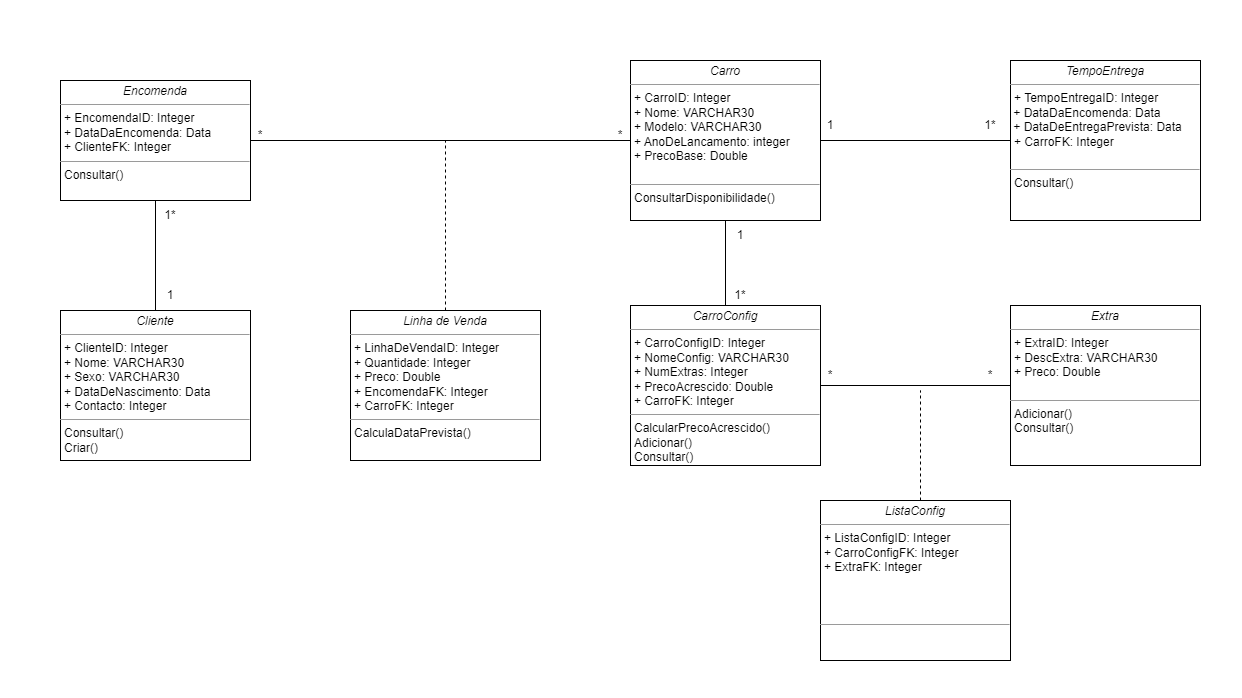

The diagram above was exported from draw.io. Its source (the exported page's mxGraphModel, read from the mxfile embedded in the PNG):
<mxGraphModel dx="1662" dy="754" grid="1" gridSize="10" guides="1" tooltips="1" connect="1" arrows="1" fold="1" page="1" pageScale="1" pageWidth="850" pageHeight="1100" background="none" math="0" shadow="0">
  <root>
    <mxCell id="0" />
    <mxCell id="1" parent="0" />
    <mxCell id="5d2195bd80daf111-18" value="&lt;p style=&quot;margin:0px;margin-top:4px;text-align:center;&quot;&gt;&lt;i&gt;Cliente&lt;/i&gt;&lt;/p&gt;&lt;hr size=&quot;1&quot;&gt;&lt;p style=&quot;margin:0px;margin-left:4px;&quot;&gt;+ ClienteID: Integer&lt;br&gt;+ Nome: VARCHAR30&lt;/p&gt;&lt;p style=&quot;margin:0px;margin-left:4px;&quot;&gt;+ Sexo: VARCHAR30&lt;br&gt;&lt;/p&gt;&lt;p style=&quot;margin:0px;margin-left:4px;&quot;&gt;+ DataDeNascimento: Data&lt;br&gt;&lt;/p&gt;&lt;p style=&quot;margin:0px;margin-left:4px;&quot;&gt;+ Contacto: Integer&lt;/p&gt;&lt;hr size=&quot;1&quot;&gt;&lt;p style=&quot;margin:0px;margin-left:4px;&quot;&gt;Consultar()&lt;/p&gt;&lt;p style=&quot;margin:0px;margin-left:4px;&quot;&gt;Criar()&lt;/p&gt;" style="verticalAlign=top;align=left;overflow=fill;fontSize=12;fontFamily=Helvetica;html=1;rounded=0;shadow=0;comic=0;labelBackgroundColor=none;strokeWidth=1" parent="1" vertex="1">
      <mxGeometry x="60" y="310" width="190" height="150" as="geometry" />
    </mxCell>
    <mxCell id="5d2195bd80daf111-19" value="&lt;p style=&quot;margin:0px;margin-top:4px;text-align:center;&quot;&gt;&lt;i&gt;Encomenda&lt;/i&gt;&lt;/p&gt;&lt;hr size=&quot;1&quot;&gt;&lt;p style=&quot;margin:0px;margin-left:4px;&quot;&gt;+ EncomendaID: Integer&lt;br&gt;+ DataDaEncomenda: Data&lt;/p&gt;&lt;p style=&quot;margin:0px;margin-left:4px;&quot;&gt;+ ClienteFK: Integer&lt;/p&gt;&lt;hr size=&quot;1&quot;&gt;&lt;p style=&quot;margin: 0px 0px 0px 4px;&quot;&gt;Consultar()&lt;br&gt;&lt;/p&gt;&lt;p style=&quot;margin: 0px 0px 0px 4px;&quot;&gt;&lt;br&gt;&lt;/p&gt;" style="verticalAlign=top;align=left;overflow=fill;fontSize=12;fontFamily=Helvetica;html=1;rounded=0;shadow=0;comic=0;labelBackgroundColor=none;strokeWidth=1" parent="1" vertex="1">
      <mxGeometry x="60" y="80" width="190" height="120" as="geometry" />
    </mxCell>
    <mxCell id="5d2195bd80daf111-20" value="&lt;p style=&quot;margin:0px;margin-top:4px;text-align:center;&quot;&gt;&lt;i&gt;Carro&lt;/i&gt;&lt;/p&gt;&lt;hr size=&quot;1&quot;&gt;&lt;p style=&quot;margin:0px;margin-left:4px;&quot;&gt;+ CarroID: Integer&lt;br&gt;+ Nome: VARCHAR30&lt;/p&gt;&lt;p style=&quot;margin:0px;margin-left:4px;&quot;&gt;+ Modelo: VARCHAR30&lt;br&gt;&lt;/p&gt;&lt;p style=&quot;margin:0px;margin-left:4px;&quot;&gt;+ AnoDeLancamento: integer&lt;br&gt;&lt;/p&gt;&lt;p style=&quot;margin:0px;margin-left:4px;&quot;&gt;+ PrecoBase: Double&lt;/p&gt;&lt;p style=&quot;margin:0px;margin-left:4px;&quot;&gt;&lt;br&gt;&lt;/p&gt;&lt;hr size=&quot;1&quot;&gt;&lt;p style=&quot;margin: 0px 0px 0px 4px;&quot;&gt;ConsultarDisponibilidade()&lt;br&gt;&lt;/p&gt;&lt;p style=&quot;margin: 0px 0px 0px 4px;&quot;&gt;&lt;br&gt;&lt;/p&gt;" style="verticalAlign=top;align=left;overflow=fill;fontSize=12;fontFamily=Helvetica;html=1;rounded=0;shadow=0;comic=0;labelBackgroundColor=none;strokeWidth=1" parent="1" vertex="1">
      <mxGeometry x="630" y="60" width="190" height="160" as="geometry" />
    </mxCell>
    <mxCell id="k1xrpZCvHDwpzynPK0Qn-1" value="&lt;p style=&quot;margin:0px;margin-top:4px;text-align:center;&quot;&gt;&lt;i&gt;Linha de Venda&lt;/i&gt;&lt;/p&gt;&lt;hr size=&quot;1&quot;&gt;&lt;p style=&quot;margin:0px;margin-left:4px;&quot;&gt;+ LinhaDeVendaID: Integer&lt;/p&gt;&lt;p style=&quot;margin:0px;margin-left:4px;&quot;&gt;+ Quantidade: Integer&lt;br&gt;+ Preco: Double&lt;/p&gt;&lt;p style=&quot;margin:0px;margin-left:4px;&quot;&gt;+ EncomendaFK: Integer&lt;br&gt;&lt;/p&gt;&lt;p style=&quot;margin:0px;margin-left:4px;&quot;&gt;+ CarroFK: Integer&lt;/p&gt;&lt;hr size=&quot;1&quot;&gt;&lt;p style=&quot;margin:0px;margin-left:4px;&quot;&gt;&lt;span style=&quot;background-color: initial;&quot;&gt;CalculaDataPrevista()&lt;/span&gt;&lt;br&gt;&lt;/p&gt;" style="verticalAlign=top;align=left;overflow=fill;fontSize=12;fontFamily=Helvetica;html=1;rounded=0;shadow=0;comic=0;labelBackgroundColor=none;strokeWidth=1" parent="1" vertex="1">
      <mxGeometry x="350" y="310" width="190" height="150" as="geometry" />
    </mxCell>
    <mxCell id="k1xrpZCvHDwpzynPK0Qn-3" value="" style="endArrow=none;html=1;rounded=0;entryX=0.5;entryY=1;entryDx=0;entryDy=0;exitX=0.5;exitY=0;exitDx=0;exitDy=0;" parent="1" source="5d2195bd80daf111-18" target="5d2195bd80daf111-19" edge="1">
      <mxGeometry width="50" height="50" relative="1" as="geometry">
        <mxPoint x="150" y="310" as="sourcePoint" />
        <mxPoint x="200" y="260" as="targetPoint" />
      </mxGeometry>
    </mxCell>
    <mxCell id="k1xrpZCvHDwpzynPK0Qn-4" value="1" style="text;html=1;strokeColor=none;fillColor=none;align=center;verticalAlign=middle;whiteSpace=wrap;rounded=0;" parent="1" vertex="1">
      <mxGeometry x="140" y="280" width="60" height="30" as="geometry" />
    </mxCell>
    <mxCell id="k1xrpZCvHDwpzynPK0Qn-5" value="1*" style="text;html=1;strokeColor=none;fillColor=none;align=center;verticalAlign=middle;whiteSpace=wrap;rounded=0;" parent="1" vertex="1">
      <mxGeometry x="140" y="200" width="60" height="30" as="geometry" />
    </mxCell>
    <mxCell id="k1xrpZCvHDwpzynPK0Qn-6" value="" style="endArrow=none;html=1;rounded=0;entryX=0;entryY=0.5;entryDx=0;entryDy=0;exitX=1;exitY=0.5;exitDx=0;exitDy=0;" parent="1" source="5d2195bd80daf111-19" target="5d2195bd80daf111-20" edge="1">
      <mxGeometry width="50" height="50" relative="1" as="geometry">
        <mxPoint x="310" y="160" as="sourcePoint" />
        <mxPoint x="300" y="110" as="targetPoint" />
      </mxGeometry>
    </mxCell>
    <mxCell id="k1xrpZCvHDwpzynPK0Qn-7" value="*" style="text;html=1;strokeColor=none;fillColor=none;align=center;verticalAlign=middle;whiteSpace=wrap;rounded=0;" parent="1" vertex="1">
      <mxGeometry x="230" y="120" width="60" height="30" as="geometry" />
    </mxCell>
    <mxCell id="k1xrpZCvHDwpzynPK0Qn-10" value="*" style="text;html=1;strokeColor=none;fillColor=none;align=center;verticalAlign=middle;whiteSpace=wrap;rounded=0;" parent="1" vertex="1">
      <mxGeometry x="590" y="120" width="60" height="30" as="geometry" />
    </mxCell>
    <mxCell id="k1xrpZCvHDwpzynPK0Qn-14" value="" style="endArrow=none;dashed=1;html=1;rounded=0;exitX=0.5;exitY=0;exitDx=0;exitDy=0;" parent="1" source="k1xrpZCvHDwpzynPK0Qn-1" edge="1">
      <mxGeometry width="50" height="50" relative="1" as="geometry">
        <mxPoint x="400" y="200" as="sourcePoint" />
        <mxPoint x="445" y="140" as="targetPoint" />
      </mxGeometry>
    </mxCell>
    <mxCell id="NivTHfe4lAbG_uUhw45M-1" value="&lt;p style=&quot;margin:0px;margin-top:4px;text-align:center;&quot;&gt;&lt;i&gt;TempoEntrega&lt;/i&gt;&lt;/p&gt;&lt;hr size=&quot;1&quot;&gt;&lt;p style=&quot;margin:0px;margin-left:4px;&quot;&gt;+ TempoEntregaID: Integer&lt;/p&gt;&amp;nbsp;+ DataDaEncomenda: Data&lt;br&gt;&amp;nbsp;+ DataDeEntregaPrevista: Data&lt;br&gt;&lt;p style=&quot;margin:0px;margin-left:4px;&quot;&gt;+ CarroFK: Integer&lt;/p&gt;&lt;p style=&quot;margin:0px;margin-left:4px;&quot;&gt;&lt;br&gt;&lt;/p&gt;&lt;hr size=&quot;1&quot;&gt;&lt;p style=&quot;margin: 0px 0px 0px 4px;&quot;&gt;Consultar()&lt;br&gt;&lt;/p&gt;&lt;p style=&quot;margin: 0px 0px 0px 4px;&quot;&gt;&lt;br&gt;&lt;/p&gt;&lt;p style=&quot;margin: 0px 0px 0px 4px;&quot;&gt;&lt;br&gt;&lt;/p&gt;" style="verticalAlign=top;align=left;overflow=fill;fontSize=12;fontFamily=Helvetica;html=1;rounded=0;shadow=0;comic=0;labelBackgroundColor=none;strokeWidth=1" parent="1" vertex="1">
      <mxGeometry x="1010" y="60" width="190" height="160" as="geometry" />
    </mxCell>
    <mxCell id="NivTHfe4lAbG_uUhw45M-2" value="1" style="text;html=1;strokeColor=none;fillColor=none;align=center;verticalAlign=middle;whiteSpace=wrap;rounded=0;" parent="1" vertex="1">
      <mxGeometry x="800" y="110" width="60" height="30" as="geometry" />
    </mxCell>
    <mxCell id="NivTHfe4lAbG_uUhw45M-3" value="" style="endArrow=none;html=1;rounded=0;entryX=0;entryY=0.5;entryDx=0;entryDy=0;exitX=1;exitY=0.5;exitDx=0;exitDy=0;" parent="1" source="5d2195bd80daf111-20" target="NivTHfe4lAbG_uUhw45M-1" edge="1">
      <mxGeometry width="50" height="50" relative="1" as="geometry">
        <mxPoint x="840" y="134.5" as="sourcePoint" />
        <mxPoint x="1220" y="134.5" as="targetPoint" />
      </mxGeometry>
    </mxCell>
    <mxCell id="NivTHfe4lAbG_uUhw45M-4" value="1*" style="text;html=1;strokeColor=none;fillColor=none;align=center;verticalAlign=middle;whiteSpace=wrap;rounded=0;" parent="1" vertex="1">
      <mxGeometry x="960" y="110" width="60" height="30" as="geometry" />
    </mxCell>
    <mxCell id="-wjA5IwGxVKjMoNGo3F_-1" value="&lt;p style=&quot;margin:0px;margin-top:4px;text-align:center;&quot;&gt;&lt;i&gt;CarroConfig&lt;/i&gt;&lt;/p&gt;&lt;hr size=&quot;1&quot;&gt;&lt;p style=&quot;margin:0px;margin-left:4px;&quot;&gt;+ CarroConfigID: Integer&lt;/p&gt;&lt;p style=&quot;margin:0px;margin-left:4px;&quot;&gt;+ NomeConfig: VARCHAR30&lt;br&gt;+ NumExtras: Integer&lt;/p&gt;&lt;p style=&quot;margin:0px;margin-left:4px;&quot;&gt;+ PrecoAcrescido: Double&lt;/p&gt;&lt;p style=&quot;margin:0px;margin-left:4px;&quot;&gt;+ CarroFK: Integer&lt;/p&gt;&lt;hr size=&quot;1&quot;&gt;&lt;p style=&quot;margin: 0px 0px 0px 4px;&quot;&gt;CalcularPrecoAcrescido()&lt;/p&gt;&lt;p style=&quot;margin: 0px 0px 0px 4px;&quot;&gt;Adicionar()&lt;/p&gt;&lt;p style=&quot;margin: 0px 0px 0px 4px;&quot;&gt;Consultar()&lt;/p&gt;&lt;p style=&quot;margin: 0px 0px 0px 4px;&quot;&gt;&lt;br&gt;&lt;/p&gt;" style="verticalAlign=top;align=left;overflow=fill;fontSize=12;fontFamily=Helvetica;html=1;rounded=0;shadow=0;comic=0;labelBackgroundColor=none;strokeWidth=1" vertex="1" parent="1">
      <mxGeometry x="630" y="305" width="190" height="160" as="geometry" />
    </mxCell>
    <mxCell id="-wjA5IwGxVKjMoNGo3F_-2" value="1" style="text;html=1;strokeColor=none;fillColor=none;align=center;verticalAlign=middle;whiteSpace=wrap;rounded=0;" vertex="1" parent="1">
      <mxGeometry x="710" y="220" width="60" height="30" as="geometry" />
    </mxCell>
    <mxCell id="-wjA5IwGxVKjMoNGo3F_-3" value="" style="endArrow=none;html=1;rounded=0;entryX=0.5;entryY=0;entryDx=0;entryDy=0;exitX=0.5;exitY=1;exitDx=0;exitDy=0;" edge="1" parent="1" source="5d2195bd80daf111-20" target="-wjA5IwGxVKjMoNGo3F_-1">
      <mxGeometry width="50" height="50" relative="1" as="geometry">
        <mxPoint x="780" y="294.5" as="sourcePoint" />
        <mxPoint x="970" y="294.5" as="targetPoint" />
      </mxGeometry>
    </mxCell>
    <mxCell id="-wjA5IwGxVKjMoNGo3F_-4" value="1*" style="text;html=1;strokeColor=none;fillColor=none;align=center;verticalAlign=middle;whiteSpace=wrap;rounded=0;" vertex="1" parent="1">
      <mxGeometry x="710" y="280" width="60" height="30" as="geometry" />
    </mxCell>
    <mxCell id="-wjA5IwGxVKjMoNGo3F_-5" value="&lt;p style=&quot;margin:0px;margin-top:4px;text-align:center;&quot;&gt;&lt;i&gt;ListaConfig&lt;/i&gt;&lt;/p&gt;&lt;hr size=&quot;1&quot;&gt;&lt;p style=&quot;margin:0px;margin-left:4px;&quot;&gt;+ ListaConfigID: Integer&lt;br&gt;&lt;/p&gt;&lt;p style=&quot;margin:0px;margin-left:4px;&quot;&gt;+ CarroConfigFK: Integer&lt;br&gt;&lt;/p&gt;&lt;p style=&quot;margin:0px;margin-left:4px;&quot;&gt;+ ExtraFK: Integer&lt;br&gt;&lt;/p&gt;&lt;p style=&quot;margin:0px;margin-left:4px;&quot;&gt;&lt;br&gt;&lt;/p&gt;&lt;p style=&quot;margin:0px;margin-left:4px;&quot;&gt;&lt;br&gt;&lt;/p&gt;&lt;p style=&quot;margin:0px;margin-left:4px;&quot;&gt;&lt;br&gt;&lt;/p&gt;&lt;hr size=&quot;1&quot;&gt;&lt;p style=&quot;margin: 0px 0px 0px 4px;&quot;&gt;&lt;br&gt;&lt;/p&gt;&lt;p style=&quot;margin: 0px 0px 0px 4px;&quot;&gt;&lt;br&gt;&lt;/p&gt;" style="verticalAlign=top;align=left;overflow=fill;fontSize=12;fontFamily=Helvetica;html=1;rounded=0;shadow=0;comic=0;labelBackgroundColor=none;strokeWidth=1" vertex="1" parent="1">
      <mxGeometry x="820" y="500" width="190" height="160" as="geometry" />
    </mxCell>
    <mxCell id="-wjA5IwGxVKjMoNGo3F_-6" value="&lt;p style=&quot;margin:0px;margin-top:4px;text-align:center;&quot;&gt;&lt;i&gt;Extra&lt;/i&gt;&lt;/p&gt;&lt;hr size=&quot;1&quot;&gt;&lt;p style=&quot;margin:0px;margin-left:4px;&quot;&gt;+ ExtraID: Integer&lt;br&gt;+ DescExtra: VARCHAR30&lt;/p&gt;&lt;p style=&quot;margin:0px;margin-left:4px;&quot;&gt;+ Preco: Double&lt;/p&gt;&lt;p style=&quot;margin:0px;margin-left:4px;&quot;&gt;&lt;br&gt;&lt;/p&gt;&lt;hr size=&quot;1&quot;&gt;&lt;p style=&quot;margin: 0px 0px 0px 4px;&quot;&gt;Adicionar()&lt;/p&gt;&lt;p style=&quot;margin: 0px 0px 0px 4px;&quot;&gt;Consultar()&lt;/p&gt;&lt;p style=&quot;margin: 0px 0px 0px 4px;&quot;&gt;&lt;br&gt;&lt;/p&gt;" style="verticalAlign=top;align=left;overflow=fill;fontSize=12;fontFamily=Helvetica;html=1;rounded=0;shadow=0;comic=0;labelBackgroundColor=none;strokeWidth=1" vertex="1" parent="1">
      <mxGeometry x="1010" y="305" width="190" height="160" as="geometry" />
    </mxCell>
    <mxCell id="-wjA5IwGxVKjMoNGo3F_-7" value="*" style="text;html=1;strokeColor=none;fillColor=none;align=center;verticalAlign=middle;whiteSpace=wrap;rounded=0;" vertex="1" parent="1">
      <mxGeometry x="800" y="360" width="60" height="30" as="geometry" />
    </mxCell>
    <mxCell id="-wjA5IwGxVKjMoNGo3F_-11" value="" style="endArrow=none;dashed=1;html=1;rounded=0;" edge="1" parent="1">
      <mxGeometry width="50" height="50" relative="1" as="geometry">
        <mxPoint x="920" y="500" as="sourcePoint" />
        <mxPoint x="920" y="390" as="targetPoint" />
      </mxGeometry>
    </mxCell>
    <mxCell id="-wjA5IwGxVKjMoNGo3F_-12" value="" style="endArrow=none;html=1;rounded=0;exitX=1;exitY=0.5;exitDx=0;exitDy=0;entryX=0;entryY=0.5;entryDx=0;entryDy=0;" edge="1" parent="1" source="-wjA5IwGxVKjMoNGo3F_-1" target="-wjA5IwGxVKjMoNGo3F_-6">
      <mxGeometry width="50" height="50" relative="1" as="geometry">
        <mxPoint x="880" y="460" as="sourcePoint" />
        <mxPoint x="1000" y="385" as="targetPoint" />
      </mxGeometry>
    </mxCell>
    <mxCell id="-wjA5IwGxVKjMoNGo3F_-13" value="*" style="text;html=1;strokeColor=none;fillColor=none;align=center;verticalAlign=middle;whiteSpace=wrap;rounded=0;" vertex="1" parent="1">
      <mxGeometry x="960" y="360" width="60" height="30" as="geometry" />
    </mxCell>
  </root>
</mxGraphModel>